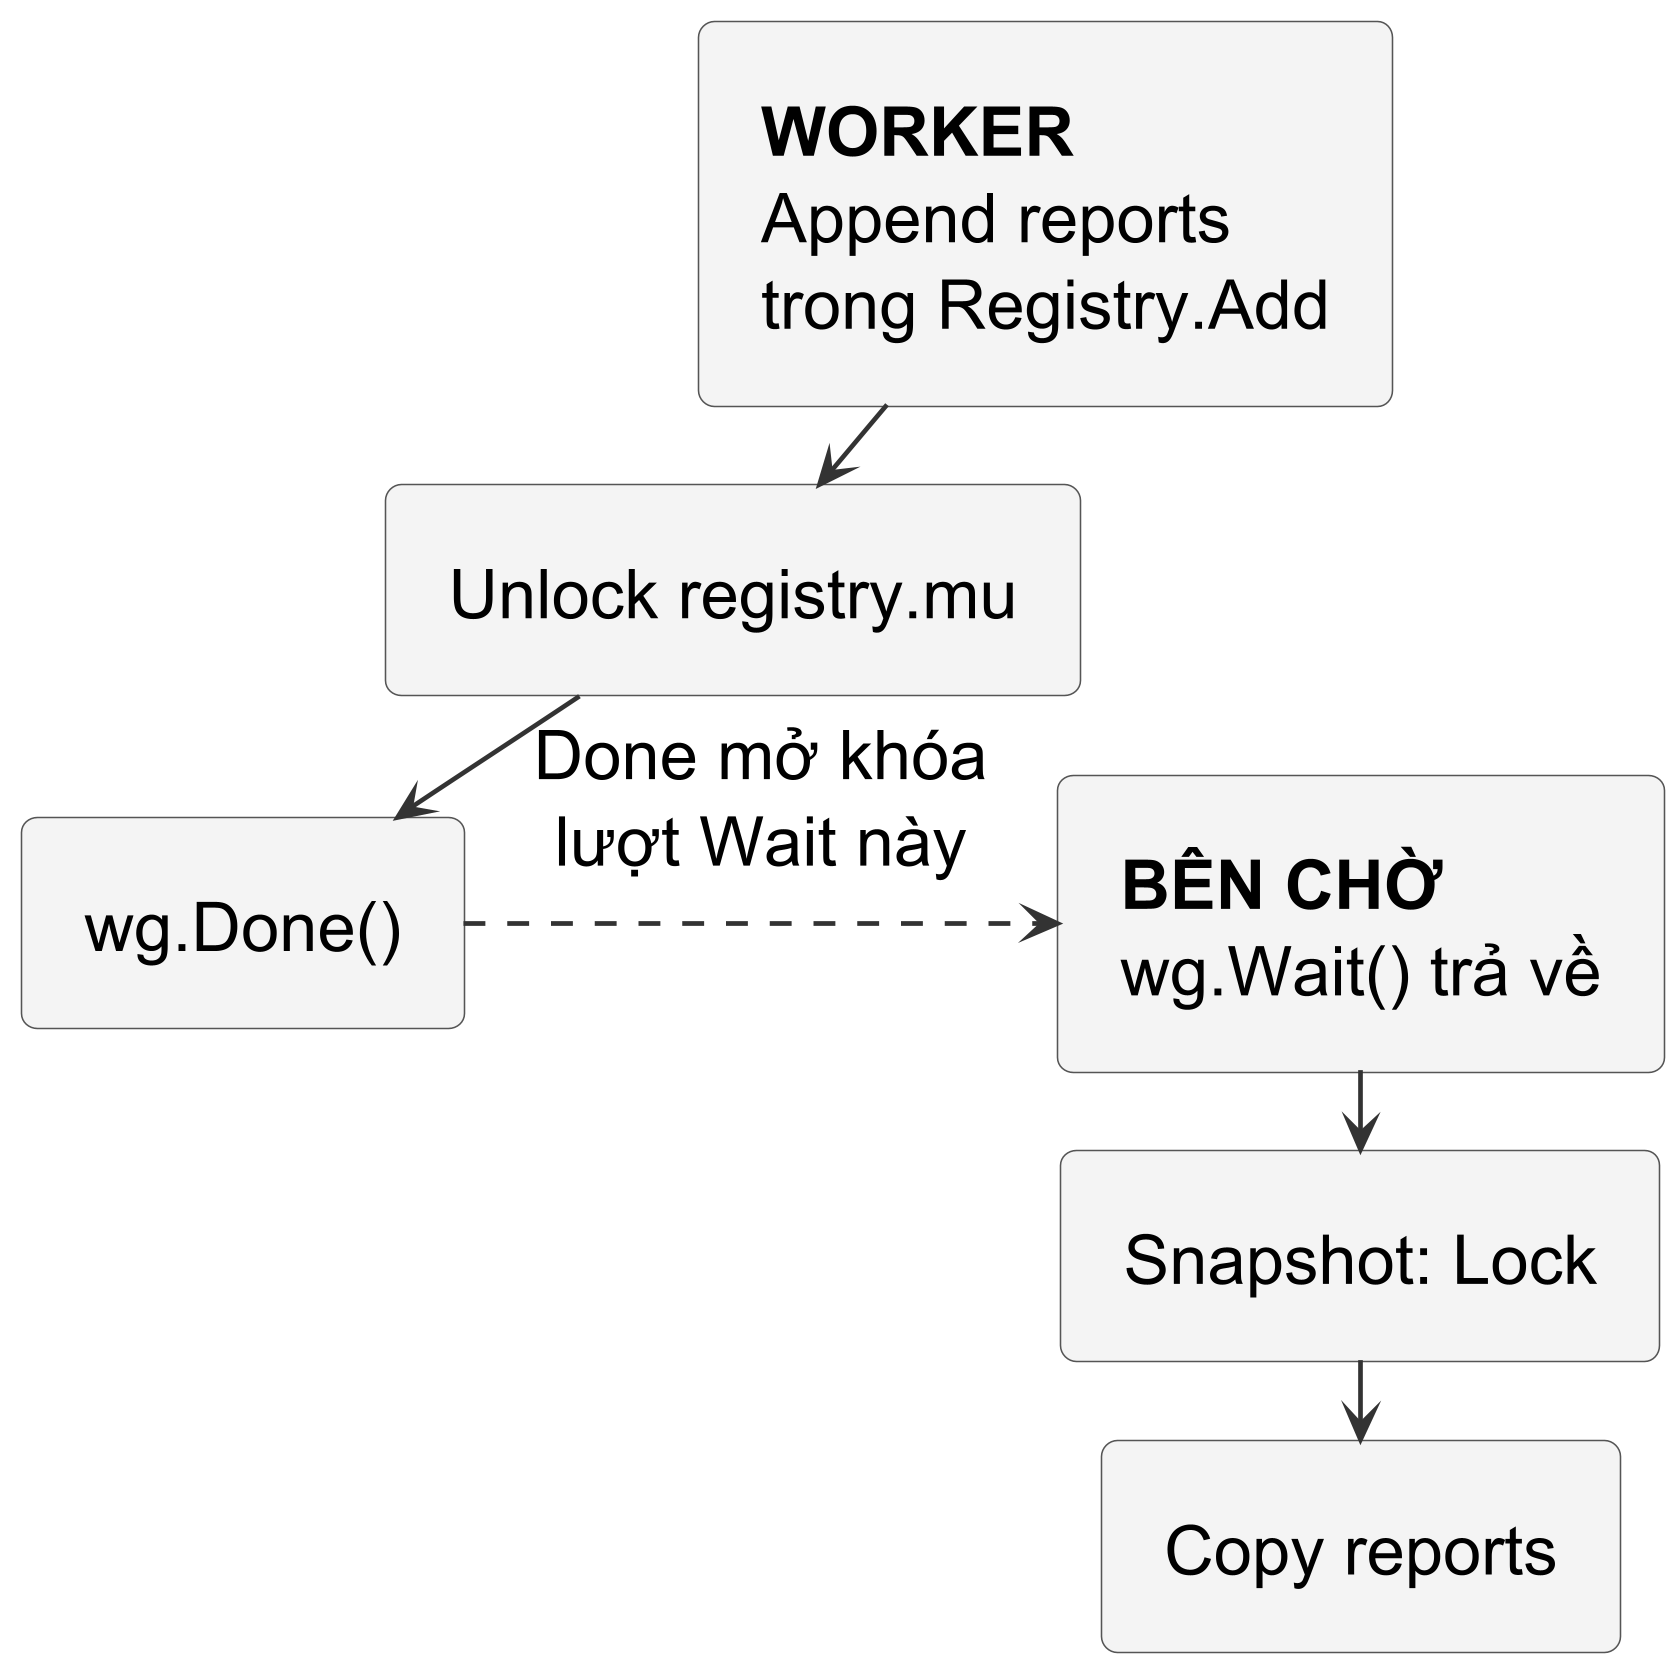

The diagram above was rendered by PlantUML. Its source (embedded in the PNG):
@startuml
!include publication-flow.iuml
top to bottom direction
rectangle "<b>WORKER</b>\nAppend reports\ntrong Registry.Add" as append
rectangle "Unlock registry.mu" as unlock
rectangle "wg.Done()" as done
rectangle "<b>BÊN CHỜ</b>\nwg.Wait() trả về" as wait
rectangle "Snapshot: Lock" as lock
rectangle "Copy reports" as copy
append -down-> unlock
unlock -down-> done
wait -down-> lock
lock -down-> copy
append -[hidden]right-> wait
done -right[dashed]-> wait : Done mở khóa\nlượt Wait này
@enduml